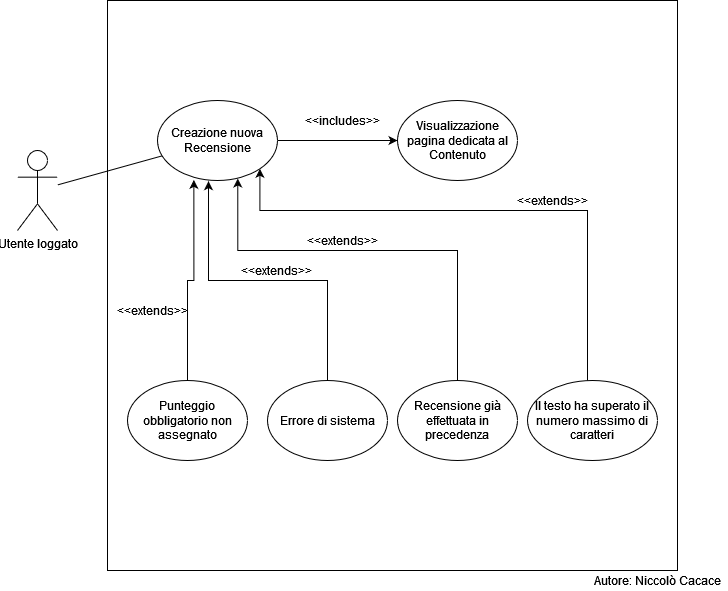

The diagram above was exported from draw.io. Its source (the exported page's mxGraphModel, read from the mxfile embedded in the PNG):
<mxGraphModel dx="1278" dy="564" grid="1" gridSize="10" guides="1" tooltips="1" connect="1" arrows="1" fold="1" page="1" pageScale="1" pageWidth="827" pageHeight="1169" math="0" shadow="0">
  <root>
    <mxCell id="WIyWlLk6GJQsqaUBKTNV-0" />
    <mxCell id="WIyWlLk6GJQsqaUBKTNV-1" parent="WIyWlLk6GJQsqaUBKTNV-0" />
    <mxCell id="3iNjdxz6NmIYlLGLPsqI-0" value="Utente loggato" style="shape=umlActor;verticalLabelPosition=bottom;verticalAlign=top;html=1;outlineConnect=0;" parent="WIyWlLk6GJQsqaUBKTNV-1" vertex="1">
      <mxGeometry x="110" y="330" width="40" height="80" as="geometry" />
    </mxCell>
    <mxCell id="3iNjdxz6NmIYlLGLPsqI-1" value="" style="whiteSpace=wrap;html=1;aspect=fixed;" parent="WIyWlLk6GJQsqaUBKTNV-1" vertex="1">
      <mxGeometry x="200" y="180" width="570" height="570" as="geometry" />
    </mxCell>
    <mxCell id="3iNjdxz6NmIYlLGLPsqI-7" value="" style="edgeStyle=orthogonalEdgeStyle;rounded=0;orthogonalLoop=1;jettySize=auto;html=1;startArrow=none;" parent="WIyWlLk6GJQsqaUBKTNV-1" target="3iNjdxz6NmIYlLGLPsqI-3" edge="1">
      <mxGeometry relative="1" as="geometry">
        <mxPoint x="470" y="320" as="sourcePoint" />
      </mxGeometry>
    </mxCell>
    <mxCell id="3iNjdxz6NmIYlLGLPsqI-2" value="Creazione nuova Recensione" style="ellipse;whiteSpace=wrap;html=1;" parent="WIyWlLk6GJQsqaUBKTNV-1" vertex="1">
      <mxGeometry x="250" y="280" width="120" height="80" as="geometry" />
    </mxCell>
    <mxCell id="3iNjdxz6NmIYlLGLPsqI-3" value="Visualizzazione pagina dedicata al Contenuto" style="ellipse;whiteSpace=wrap;html=1;" parent="WIyWlLk6GJQsqaUBKTNV-1" vertex="1">
      <mxGeometry x="490" y="280" width="120" height="80" as="geometry" />
    </mxCell>
    <mxCell id="3iNjdxz6NmIYlLGLPsqI-13" value="" style="edgeStyle=orthogonalEdgeStyle;rounded=0;orthogonalLoop=1;jettySize=auto;html=1;entryX=0.303;entryY=0.992;entryDx=0;entryDy=0;entryPerimeter=0;" parent="WIyWlLk6GJQsqaUBKTNV-1" source="3iNjdxz6NmIYlLGLPsqI-9" target="3iNjdxz6NmIYlLGLPsqI-2" edge="1">
      <mxGeometry relative="1" as="geometry" />
    </mxCell>
    <mxCell id="3iNjdxz6NmIYlLGLPsqI-9" value="Punteggio obbligatorio non assegnato" style="ellipse;whiteSpace=wrap;html=1;" parent="WIyWlLk6GJQsqaUBKTNV-1" vertex="1">
      <mxGeometry x="220" y="560" width="120" height="80" as="geometry" />
    </mxCell>
    <mxCell id="3iNjdxz6NmIYlLGLPsqI-24" style="edgeStyle=orthogonalEdgeStyle;rounded=0;orthogonalLoop=1;jettySize=auto;html=1;entryX=0.425;entryY=1.008;entryDx=0;entryDy=0;entryPerimeter=0;" parent="WIyWlLk6GJQsqaUBKTNV-1" source="3iNjdxz6NmIYlLGLPsqI-11" target="3iNjdxz6NmIYlLGLPsqI-2" edge="1">
      <mxGeometry relative="1" as="geometry" />
    </mxCell>
    <mxCell id="3iNjdxz6NmIYlLGLPsqI-11" value="Errore di sistema" style="ellipse;whiteSpace=wrap;html=1;" parent="WIyWlLk6GJQsqaUBKTNV-1" vertex="1">
      <mxGeometry x="360" y="560" width="120" height="80" as="geometry" />
    </mxCell>
    <mxCell id="3iNjdxz6NmIYlLGLPsqI-14" value="" style="edgeStyle=orthogonalEdgeStyle;rounded=0;orthogonalLoop=1;jettySize=auto;html=1;endArrow=none;" parent="WIyWlLk6GJQsqaUBKTNV-1" source="3iNjdxz6NmIYlLGLPsqI-2" edge="1">
      <mxGeometry relative="1" as="geometry">
        <mxPoint x="370" y="320" as="sourcePoint" />
        <mxPoint x="480" y="320" as="targetPoint" />
      </mxGeometry>
    </mxCell>
    <mxCell id="3iNjdxz6NmIYlLGLPsqI-15" value="&amp;lt;&amp;lt;includes&amp;gt;&amp;gt;" style="text;html=1;resizable=0;autosize=1;align=center;verticalAlign=middle;points=[];fillColor=none;strokeColor=none;rounded=0;" parent="WIyWlLk6GJQsqaUBKTNV-1" vertex="1">
      <mxGeometry x="390" y="290" width="90" height="20" as="geometry" />
    </mxCell>
    <mxCell id="3iNjdxz6NmIYlLGLPsqI-16" value="&amp;lt;&amp;lt;extends&amp;gt;&amp;gt;" style="text;html=1;resizable=0;autosize=1;align=center;verticalAlign=middle;points=[];fillColor=none;strokeColor=none;rounded=0;" parent="WIyWlLk6GJQsqaUBKTNV-1" vertex="1">
      <mxGeometry x="324" y="440" width="90" height="20" as="geometry" />
    </mxCell>
    <mxCell id="3iNjdxz6NmIYlLGLPsqI-17" value="&amp;lt;&amp;lt;extends&amp;gt;&amp;gt;" style="text;html=1;resizable=0;autosize=1;align=center;verticalAlign=middle;points=[];fillColor=none;strokeColor=none;rounded=0;" parent="WIyWlLk6GJQsqaUBKTNV-1" vertex="1">
      <mxGeometry x="200" y="480" width="90" height="20" as="geometry" />
    </mxCell>
    <mxCell id="3iNjdxz6NmIYlLGLPsqI-19" value="" style="endArrow=none;html=1;rounded=0;" parent="WIyWlLk6GJQsqaUBKTNV-1" source="3iNjdxz6NmIYlLGLPsqI-0" target="3iNjdxz6NmIYlLGLPsqI-2" edge="1">
      <mxGeometry width="50" height="50" relative="1" as="geometry">
        <mxPoint x="160" y="360" as="sourcePoint" />
        <mxPoint x="210" y="310" as="targetPoint" />
      </mxGeometry>
    </mxCell>
    <mxCell id="3iNjdxz6NmIYlLGLPsqI-32" style="edgeStyle=orthogonalEdgeStyle;rounded=0;orthogonalLoop=1;jettySize=auto;html=1;entryX=1;entryY=1;entryDx=0;entryDy=0;" parent="WIyWlLk6GJQsqaUBKTNV-1" source="3iNjdxz6NmIYlLGLPsqI-27" target="3iNjdxz6NmIYlLGLPsqI-2" edge="1">
      <mxGeometry relative="1" as="geometry">
        <Array as="points">
          <mxPoint x="680" y="390" />
          <mxPoint x="352" y="390" />
        </Array>
      </mxGeometry>
    </mxCell>
    <mxCell id="3iNjdxz6NmIYlLGLPsqI-27" value="Il testo ha superato il numero massimo di caratteri" style="ellipse;whiteSpace=wrap;html=1;" parent="WIyWlLk6GJQsqaUBKTNV-1" vertex="1">
      <mxGeometry x="620" y="560" width="130" height="80" as="geometry" />
    </mxCell>
    <mxCell id="3iNjdxz6NmIYlLGLPsqI-30" style="edgeStyle=orthogonalEdgeStyle;rounded=0;orthogonalLoop=1;jettySize=auto;html=1;entryX=0.669;entryY=0.975;entryDx=0;entryDy=0;entryPerimeter=0;" parent="WIyWlLk6GJQsqaUBKTNV-1" source="3iNjdxz6NmIYlLGLPsqI-28" target="3iNjdxz6NmIYlLGLPsqI-2" edge="1">
      <mxGeometry relative="1" as="geometry">
        <Array as="points">
          <mxPoint x="550" y="430" />
          <mxPoint x="330" y="430" />
        </Array>
      </mxGeometry>
    </mxCell>
    <mxCell id="3iNjdxz6NmIYlLGLPsqI-28" value="Recensione già effettuata in precedenza" style="ellipse;whiteSpace=wrap;html=1;" parent="WIyWlLk6GJQsqaUBKTNV-1" vertex="1">
      <mxGeometry x="490" y="560" width="120" height="80" as="geometry" />
    </mxCell>
    <mxCell id="3iNjdxz6NmIYlLGLPsqI-31" value="&amp;lt;&amp;lt;extends&amp;gt;&amp;gt;" style="text;html=1;resizable=0;autosize=1;align=center;verticalAlign=middle;points=[];fillColor=none;strokeColor=none;rounded=0;" parent="WIyWlLk6GJQsqaUBKTNV-1" vertex="1">
      <mxGeometry x="390" y="410" width="90" height="20" as="geometry" />
    </mxCell>
    <mxCell id="3iNjdxz6NmIYlLGLPsqI-33" value="&amp;lt;&amp;lt;extends&amp;gt;&amp;gt;" style="text;html=1;resizable=0;autosize=1;align=center;verticalAlign=middle;points=[];fillColor=none;strokeColor=none;rounded=0;" parent="WIyWlLk6GJQsqaUBKTNV-1" vertex="1">
      <mxGeometry x="600" y="370" width="90" height="20" as="geometry" />
    </mxCell>
    <mxCell id="SYZm0hCy1mBN25Og38jh-0" value="Autore: Niccolò Cacace" style="text;html=1;align=center;verticalAlign=middle;resizable=0;points=[];autosize=1;strokeColor=none;fillColor=none;" vertex="1" parent="WIyWlLk6GJQsqaUBKTNV-1">
      <mxGeometry x="680" y="750" width="140" height="20" as="geometry" />
    </mxCell>
  </root>
</mxGraphModel>